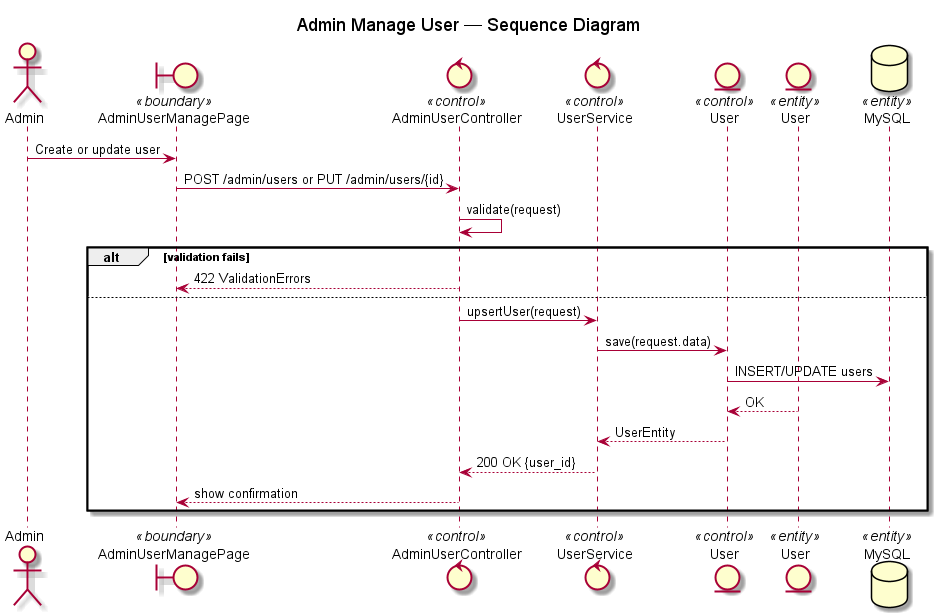

The diagram above was rendered by PlantUML. Its source (embedded in the PNG):
@startuml add user
title Admin Manage User — Sequence Diagram

actor Admin
boundary "AdminUserManagePage" as UI <<boundary>>
control "AdminUserController" as Controller <<control>>
control "UserService" as Service <<control>>
entity "User" as Repository <<control>>
entity "User" as UserModel <<entity>>
database "MySQL" as DB <<entity>>

Admin -> UI: Create or update user
UI -> Controller: POST /admin/users or PUT /admin/users/{id}
Controller -> Controller: validate(request)
alt validation fails
	Controller --> UI: 422 ValidationErrors
else
	Controller -> Service: upsertUser(request)
	Service -> Repository: save(request.data)
	Repository -> DB: INSERT/UPDATE users
	UserModel --> Repository: OK
	Repository --> Service: UserEntity
	Service --> Controller: 200 OK {user_id}
	Controller --> UI: show confirmation
end

@enduml